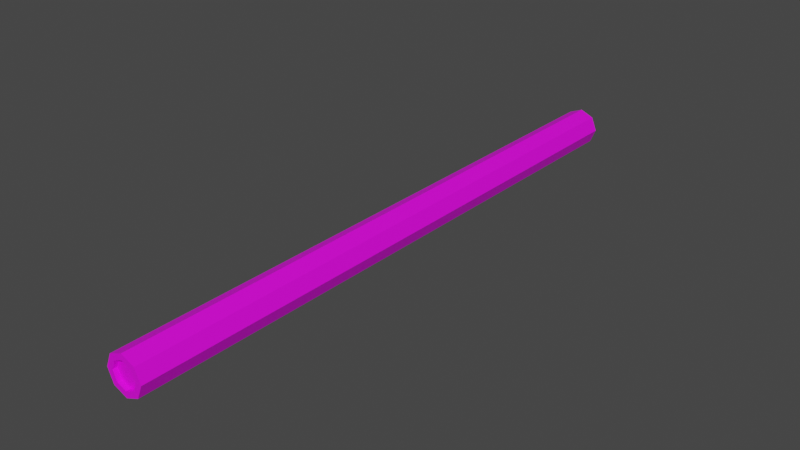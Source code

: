 # Source: branch.blend  (saved by Blender 3.1.7; exported with 4.5.12 LTS)
import bpy
from mathutils import Matrix  # noqa: F401  (used for matrix-valued properties, if any)

bpy.ops.wm.read_factory_settings(use_empty=True)
scene = bpy.context.scene
scene.name = 'Scene'

# ---- collections
col_collection = bpy.data.collections.new('Collection'); scene.collection.children.link(col_collection)

# ---- images (referenced by path relative to the original .blend; pixels are not part of the script)
import os
ASSET_DIR = os.environ.get("B2B_ASSET_DIR", "")  # directory of the original .blend (textures are referenced by path, not embedded)
HERE = os.path.dirname(os.path.abspath(__file__))  # packed textures are extracted next to this script under _unpacked/

def load_image(name, relpath, width, height, colorspace="sRGB"):
    """Load a texture the original file referenced (path relative to the .blend, or extracted next to this script)."""
    p = next((c for c in (os.path.join(HERE, relpath), os.path.join(ASSET_DIR, relpath)) if relpath and os.path.exists(c)), "")
    if p:
        img = bpy.data.images.load(p, check_existing=True)
        img.name = name
    else:  # same state as the original file: an image datablock whose file is absent (Cycles renders it pink)
        img = bpy.data.images.new(name, width, height)
        img.source = "FILE"
        img.filepath = "//" + (relpath or name)
    img.colorspace_settings.name = colorspace
    return img
img_gradient_png = load_image('gradient.png', 'gradient.png', 1024, 1024, 'sRGB')

# ---- materials (node trees are filled in below, after node groups)
mat_material_001 = bpy.data.materials.new('Material.001')
mat_material_001.use_transparent_shadow = False

# ---- material node trees
mat_material_001.use_nodes = True; mat_material_001.node_tree.nodes.clear()
_N = mat_material_001.node_tree.nodes; _L = mat_material_001.node_tree.links
n0 = _N.new('ShaderNodeBsdfPrincipled'); n0.name = 'Principled BSDF'; n0.location = (10, 300)
n0.distribution = 'GGX'
n0.subsurface_method = 'RANDOM_WALK_SKIN'
n0.inputs[3].default_value = 1.45
n0.inputs[27].default_value = (0.0, 0.0, 0.0, 1.0)
n0.inputs[28].default_value = 1.0
n1 = _N.new('ShaderNodeOutputMaterial'); n1.name = 'Material Output'; n1.location = (300, 300)
n2 = _N.new('ShaderNodeTexImage'); n2.name = 'Image Texture'; n2.location = (-280, 280)
n2.image = img_gradient_png
_L.new(n0.outputs[0], n1.inputs[0])
_L.new(n2.outputs[0], n0.inputs[0])
n1.is_active_output = True

# ---- world
world_world = bpy.data.worlds.new('World'); scene.world = world_world
world_world.use_nodes = True; world_world.node_tree.nodes.clear()
_N = world_world.node_tree.nodes; _L = world_world.node_tree.links
n0 = _N.new('ShaderNodeOutputWorld'); n0.name = 'World Output'; n0.location = (300, 300)
n1 = _N.new('ShaderNodeBackground'); n1.name = 'Background'; n1.location = (10, 300)
n1.inputs[0].default_value = (0.05088, 0.05088, 0.05088, 1.0)
_L.new(n1.outputs[0], n0.inputs[0])
n0.is_active_output = True
world_world.color = (0.05088, 0.05088, 0.05088)
world_world.use_sun_shadow = False
world_world.sun_shadow_jitter_overblur = 0.0

# ---- meshes
me_cylinder = bpy.data.meshes.new('Cylinder')
me_cylinder.from_pydata([(0.0, 1.0, -1.0), (0.0, 1.0, 1.0), (0.7071, 0.7071, -1.0), (0.7071, 0.7071, 1.0), (1.0, -4.371e-08, -1.0), (1.0, -4.371e-08, 1.0), (0.7071, -0.7071, -1.0), (0.7071, -0.7071, 1.0), (-8.742e-08, -1.0, -1.0), (-8.742e-08, -1.0, 1.0), (-0.7071, -0.7071, -1.0), (-0.7071, -0.7071, 1.0), (-1.0, 1.192e-08, -1.0), (-1.0, 1.192e-08, 1.0), (-0.7071, 0.7071, -1.0), (-0.7071, 0.7071, 1.0), (2.326e-09, 0.6878, 1.0), (0.4863, 0.4863, 1.0), (0.6878, -4.02e-08, 1.0), (0.4863, -0.4863, 1.0), (-5.78e-08, -0.6878, 1.0), (-0.4863, -0.4863, 1.0), (-0.6878, -1.936e-09, 1.0), (-0.4863, 0.4863, 1.0), (2.221e-09, 0.7019, -1.0), (0.4963, 0.4963, -1.0), (0.7019, -3.716e-08, -1.0), (0.4963, -0.4963, -1.0), (-5.914e-08, -0.7019, -1.0), (-0.4963, -0.4963, -1.0), (-0.7019, 1.889e-09, -1.0), (-0.4963, 0.4963, -1.0), (6.274e-09, 0.7019, -0.9895), (0.4963, 0.4963, -0.9895), (0.7019, -3.716e-08, -0.9895), (0.4963, -0.4963, -0.9895), (-5.509e-08, -0.7019, -0.9895), (-0.4963, -0.4963, -0.9895), (-0.7019, 1.889e-09, -0.9895), (-0.4963, 0.4963, -0.9895), (0.4863, 0.4863, 0.986), (7.968e-09, 0.6878, 0.986), (0.6878, -4.02e-08, 0.986), (0.4863, -0.4863, 0.986), (-5.216e-08, -0.6878, 0.986), (-0.4863, -0.4863, 0.986), (-0.6878, -1.936e-09, 0.986), (-0.4863, 0.4863, 0.986)], [], [(0, 1, 3, 2), (2, 3, 5, 4), (4, 5, 7, 6), (6, 7, 9, 8), (8, 9, 11, 10), (10, 11, 13, 12), (9, 7, 19, 20), (12, 13, 15, 14), (14, 15, 1, 0), (14, 0, 24, 31), (22, 21, 45, 46), (15, 13, 22, 23), (5, 3, 17, 18), (11, 9, 20, 21), (1, 15, 23, 16), (3, 1, 16, 17), (7, 5, 18, 19), (13, 11, 21, 22), (28, 29, 37, 36), (0, 2, 25, 24), (4, 6, 27, 26), (10, 12, 30, 29), (6, 8, 28, 27), (12, 14, 31, 30), (2, 4, 26, 25), (8, 10, 29, 28), (32, 33, 34, 35, 36, 37, 38, 39), (26, 27, 35, 34), (24, 25, 33, 32), (31, 24, 32, 39), (29, 30, 38, 37), (27, 28, 36, 35), (25, 26, 34, 33), (30, 31, 39, 38), (40, 41, 47, 46, 45, 44, 43, 42), (20, 19, 43, 44), (18, 17, 40, 42), (23, 22, 46, 47), (21, 20, 44, 45), (19, 18, 42, 43), (17, 16, 41, 40), (16, 23, 47, 41)])
_uv = me_cylinder.uv_layers.new(name='UVMap')
_uv.uv.foreach_set('vector', [0.6617, 0.5356, 0.6617, 0.5356, 0.6523, 0.5317, 0.6523, 0.5317, 0.6523, 0.5317, 0.6523, 0.5317, 0.6485, 0.5224, 0.6485, 0.5224, 0.6485, 0.5224, 0.6485, 0.5224, 0.6523, 0.513, 0.6523, 0.513, 0.6523, 0.513, 0.6523, 0.513, 0.6617, 0.5092, 0.6617, 0.5092, 0.6617, 0.5092, 0.6617, 0.5092, 0.671, 0.513, 0.671, 0.513, 0.671, 0.513, 0.671, 0.513, 0.6749, 0.5224, 0.6749, 0.5224, 0.6617, 0.5092, 0.6523, 0.513, 0.6552, 0.5159, 0.6617, 0.5133, 0.6749, 0.5224, 0.6749, 0.5224, 0.671, 0.5317, 0.671, 0.5317, 0.671, 0.5317, 0.671, 0.5317, 0.6617, 0.5356, 0.6617, 0.5356, 0.671, 0.5317, 0.6617, 0.5356, 0.6617, 0.5316, 0.6682, 0.5289, 0.6708, 0.5224, 0.6681, 0.5159, 0.6681, 0.5159, 0.6708, 0.5224, 0.671, 0.5317, 0.6749, 0.5224, 0.6708, 0.5224, 0.6681, 0.5288, 0.75, 1.0, 0.875, 1.0, 0.875, 1.0, 0.75, 1.0, 0.671, 0.513, 0.6617, 0.5092, 0.6617, 0.5133, 0.6681, 0.5159, 0.6617, 0.5356, 0.671, 0.5317, 0.6681, 0.5288, 0.6617, 0.5314, 0.6523, 0.5317, 0.6617, 0.5356, 0.6617, 0.5314, 0.6552, 0.5288, 0.6523, 0.513, 0.6485, 0.5224, 0.6526, 0.5224, 0.6552, 0.5159, 0.6749, 0.5224, 0.671, 0.513, 0.6681, 0.5159, 0.6708, 0.5224, 0.6617, 0.5131, 0.6682, 0.5158, 0.6682, 0.5158, 0.6617, 0.5131, 0.6617, 0.5356, 0.6523, 0.5317, 0.6551, 0.5289, 0.6617, 0.5316, 0.6485, 0.5224, 0.6523, 0.513, 0.6551, 0.5158, 0.6524, 0.5224, 0.671, 0.513, 0.6749, 0.5224, 0.6709, 0.5224, 0.6682, 0.5158, 0.6523, 0.513, 0.6617, 0.5092, 0.6617, 0.5131, 0.6551, 0.5158, 0.6749, 0.5224, 0.671, 0.5317, 0.6682, 0.5289, 0.6709, 0.5224, 0.6523, 0.5317, 0.6485, 0.5224, 0.6524, 0.5224, 0.6551, 0.5289, 0.6617, 0.5092, 0.671, 0.513, 0.6682, 0.5158, 0.6617, 0.5131, 0.5599, 0.4759, 0.5566, 0.4791, 0.552, 0.4791, 0.5487, 0.4759, 0.5487, 0.4712, 0.552, 0.468, 0.5566, 0.468, 0.5599, 0.4712, 0.6524, 0.5224, 0.6551, 0.5158, 0.6551, 0.5158, 0.6524, 0.5224, 0.6617, 0.5316, 0.6551, 0.5289, 0.6551, 0.5289, 0.6617, 0.5316, 0.6682, 0.5289, 0.6617, 0.5316, 0.6617, 0.5316, 0.6682, 0.5289, 0.6682, 0.5158, 0.6709, 0.5224, 0.6709, 0.5224, 0.6682, 0.5158, 0.6551, 0.5158, 0.6617, 0.5131, 0.6617, 0.5131, 0.6551, 0.5158, 0.6551, 0.5289, 0.6524, 0.5224, 0.6524, 0.5224, 0.6551, 0.5289, 0.6709, 0.5224, 0.6682, 0.5289, 0.6682, 0.5289, 0.6709, 0.5224, 0.5519, 0.49, 0.5487, 0.4868, 0.5487, 0.4823, 0.5519, 0.4791, 0.5564, 0.4791, 0.5596, 0.4823, 0.5596, 0.4868, 0.5564, 0.49, 0.6617, 0.5133, 0.6552, 0.5159, 0.6552, 0.5159, 0.6617, 0.5133, 0.6526, 0.5224, 0.6552, 0.5288, 0.6552, 0.5288, 0.6526, 0.5224, 0.6681, 0.5288, 0.6708, 0.5224, 0.6708, 0.5224, 0.6681, 0.5288, 0.6681, 0.5159, 0.6617, 0.5133, 0.6617, 0.5133, 0.6681, 0.5159, 0.6552, 0.5159, 0.6526, 0.5224, 0.6526, 0.5224, 0.6552, 0.5159, 0.6552, 0.5288, 0.6617, 0.5314, 0.6617, 0.5314, 0.6552, 0.5288, 0.6617, 0.5314, 0.6681, 0.5288, 0.6681, 0.5288, 0.6617, 0.5314])
me_cylinder.materials.append(mat_material_001)
me_cylinder.use_remesh_fix_poles = True
me_cylinder.use_remesh_preserve_attributes = False
me_cylinder.update()

# ---- objects
ob_cylinder = bpy.data.objects.new('Cylinder', me_cylinder)

# ---- transforms, parenting, visibility, modifiers, constraints
ob_cylinder.location = (0.0, 0.0, 0.0)
ob_cylinder.rotation_euler = (1.571, -0.0, 0.0)
ob_cylinder.scale = (0.3214, 0.3214, 5.135)

# ---- collection membership
col_collection.objects.link(ob_cylinder)

# ---- scene / render settings (as saved in the file)
scene.frame_start = 1; scene.frame_end = 250; scene.frame_set(1)
scene.render.engine = 'BLENDER_EEVEE_NEXT'
scene.cycles.sampling_pattern = 'TABULATED_SOBOL'
scene.cycles.use_light_tree = False
scene.view_settings.view_transform = 'Filmic'
bpy.context.view_layer.update()

# ---- added for rendering (the .blend has no active camera and no usable light): camera, sun
cam_auto = bpy.data.cameras.new('AutoCamera')
cam_auto.lens = 50.0
cam_auto.sensor_width = 36.0
cam_auto.clip_end = 1000.0
ob_auto_camera = bpy.data.objects.new('AutoCamera', cam_auto)
scene.collection.objects.link(ob_auto_camera)
ob_auto_camera.location = (9.53941, -11.4473, 7.63153)
ob_auto_camera.rotation_euler = (1.09748, -7.21219e-08, 0.694738)
scene.camera = ob_auto_camera
light_auto_sun = bpy.data.lights.new('AutoSun', 'SUN')
light_auto_sun.energy = 3.0
light_auto_sun.angle = 0.0523599
ob_auto_sun = bpy.data.objects.new('AutoSun', light_auto_sun)
scene.collection.objects.link(ob_auto_sun)
ob_auto_sun.rotation_euler = (0.872665, 0.174533, 0.523599)
bpy.context.view_layer.update()
